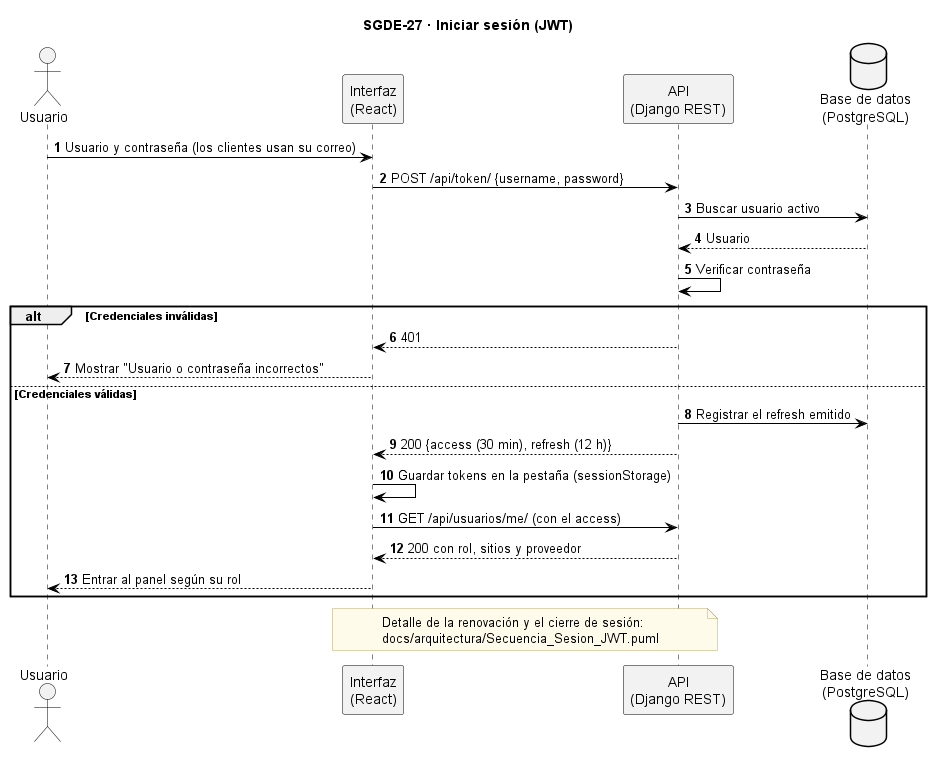

The diagram above was rendered by PlantUML. Its source (embedded in the PNG):
@startuml SGDE-27_Iniciar_sesion_secuencia
title SGDE-27 · Iniciar sesión (JWT)
skinparam backgroundColor white
skinparam sequence {
  ArrowColor black
  LifeLineBorderColor black
  ParticipantBorderColor black
  ParticipantBackgroundColor #F2F2F2
  ActorBorderColor black
  ActorBackgroundColor #F2F2F2
}
skinparam database {
  BackgroundColor #F2F2F2
  BorderColor black
}
skinparam note {
  BackgroundColor #FFFBEA
  BorderColor #B8A86B
}
autonumber

actor "Usuario" as US
participant "Interfaz\n(React)" as UI
participant "API\n(Django REST)" as SI
database "Base de datos\n(PostgreSQL)" as BD

US -> UI : Usuario y contraseña (los clientes usan su correo)
UI -> SI : POST /api/token/ {username, password}
SI -> BD : Buscar usuario activo
BD --> SI : Usuario
SI -> SI : Verificar contraseña
alt Credenciales inválidas
  SI --> UI : 401
  UI --> US : Mostrar "Usuario o contraseña incorrectos"
else Credenciales válidas
  SI -> BD : Registrar el refresh emitido
  SI --> UI : 200 {access (30 min), refresh (12 h)}
  UI -> UI : Guardar tokens en la pestaña (sessionStorage)
  UI -> SI : GET /api/usuarios/me/ (con el access)
  SI --> UI : 200 con rol, sitios y proveedor
  UI --> US : Entrar al panel según su rol
end
note over UI, SI
  Detalle de la renovación y el cierre de sesión:
  docs/arquitectura/Secuencia_Sesion_JWT.puml
end note
@enduml